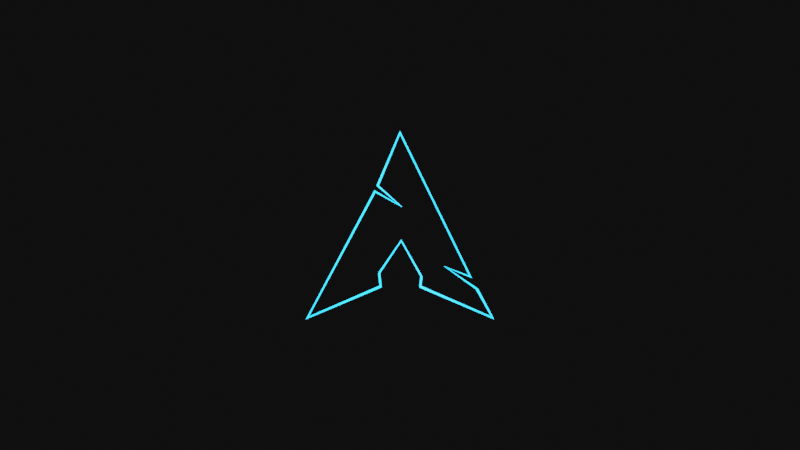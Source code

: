 # Source: arch.blend  (saved by Blender 2.93.20; exported with 4.5.12 LTS)
import bpy
from mathutils import Matrix  # noqa: F401  (used for matrix-valued properties, if any)

bpy.ops.wm.read_factory_settings(use_empty=True)
scene = bpy.context.scene
scene.name = 'Scene'

# ---- materials (node trees are filled in below, after node groups)
mat_arch_color = bpy.data.materials.new('arch_color')
mat_arch_color.use_transparent_shadow = False

# ---- node groups
ng_auto_smooth = bpy.data.node_groups.new('Auto Smooth', 'GeometryNodeTree')
_s = ng_auto_smooth.interface.new_socket(name='Geometry', in_out='OUTPUT', socket_type='NodeSocketGeometry')
_s = ng_auto_smooth.interface.new_socket(name='Geometry', in_out='INPUT', socket_type='NodeSocketGeometry')
_s = ng_auto_smooth.interface.new_socket(name='Angle', in_out='INPUT', socket_type='NodeSocketFloat')
_s.subtype = 'ANGLE'
_s.min_value = 0.0
_s.max_value = 3.142
ng_auto_smooth.is_modifier = True
_N = ng_auto_smooth.nodes; _L = ng_auto_smooth.links
n0 = _N.new('NodeGroupOutput'); n0.name = 'Group Output'; n0.location = (480, -100)
n1 = _N.new('NodeGroupInput'); n1.name = 'Group Input'; n1.location = (-420, -300)
n2 = _N.new('NodeGroupInput'); n2.name = 'Group Input.001'; n2.location = (-60, -100)
n3 = _N.new('GeometryNodeSetShadeSmooth'); n3.name = 'Set Shade Smooth'; n3.location = (120, -100)
n3.domain = 'EDGE'
n4 = _N.new('GeometryNodeSetShadeSmooth'); n4.name = 'Set Shade Smooth.001'; n4.location = (300, -100)
n5 = _N.new('GeometryNodeInputMeshEdgeAngle'); n5.name = 'Edge Angle'; n5.location = (-420, -220)
n6 = _N.new('GeometryNodeInputEdgeSmooth'); n6.name = 'Is Edge Smooth'; n6.location = (-60, -160)
n7 = _N.new('GeometryNodeInputShadeSmooth'); n7.name = 'Is Face Smooth'; n7.location = (-240, -340)
n8 = _N.new('FunctionNodeBooleanMath'); n8.name = 'Boolean Math'; n8.location = (-60, -220)
n9 = _N.new('FunctionNodeCompare'); n9.name = 'Compare'; n9.location = (-240, -180)
n9.operation = 'LESS_EQUAL'
_L.new(n5.outputs[0], n9.inputs[0])
_L.new(n4.outputs[0], n0.inputs[0])
_L.new(n1.outputs[1], n9.inputs[1])
_L.new(n9.outputs[0], n8.inputs[0])
_L.new(n7.outputs[0], n8.inputs[1])
_L.new(n2.outputs[0], n3.inputs[0])
_L.new(n6.outputs[0], n3.inputs[1])
_L.new(n3.outputs[0], n4.inputs[0])
_L.new(n8.outputs[0], n3.inputs[2])
n0.is_active_output = True

# ---- material node trees
mat_arch_color.use_nodes = True; mat_arch_color.node_tree.nodes.clear()
_N = mat_arch_color.node_tree.nodes; _L = mat_arch_color.node_tree.links
n0 = _N.new('ShaderNodeOutputMaterial'); n0.name = 'Material Output'; n0.location = (300, 300)
n1 = _N.new('ShaderNodeRGB'); n1.name = 'RGB'; n1.location = (-500, 300)
n1.outputs[0].default_value = (0.008568, 0.2918, 0.6376, 1.0)
n2 = _N.new('ShaderNodeBsdfPrincipled'); n2.name = 'Principled BSDF'; n2.location = (10, 300)
n2.distribution = 'GGX'
n2.subsurface_method = 'BURLEY'
n2.inputs[0].default_value = (0.0, 0.0, 0.0, 1.0)
n2.inputs[3].default_value = 1.45
n2.inputs[28].default_value = 10.0
_L.new(n2.outputs[0], n0.inputs[0])
_L.new(n1.outputs[0], n2.inputs[27])
n0.is_active_output = True

# ---- world
world_world = bpy.data.worlds.new('World'); scene.world = world_world
world_world.use_nodes = True; world_world.node_tree.nodes.clear()
_N = world_world.node_tree.nodes; _L = world_world.node_tree.links
n0 = _N.new('ShaderNodeOutputWorld'); n0.name = 'World Output'; n0.location = (300, 300)
n1 = _N.new('ShaderNodeBackground'); n1.name = 'Background'; n1.location = (10, 300)
n1.inputs[0].default_value = (0.004777, 0.004777, 0.004777, 1.0)
_L.new(n1.outputs[0], n0.inputs[0])
n0.is_active_output = True
world_world.color = (0.05088, 0.05088, 0.05088)
world_world.use_sun_shadow = False
world_world.sun_shadow_jitter_overblur = 0.0

# ---- cameras
cam_camera = bpy.data.cameras.new('Camera')

# ---- meshes
me_arch_logo = bpy.data.meshes.new('arch-logo')
me_arch_logo.from_pydata([(0.2428, -0.2243, 0.05768), (0.4154, -0.3434, 0.05768), (0.5, -0.5, 0.05768), (0.1152, -0.2768, 0.05768), (-0.1114, -0.2576, 0.05768), (-0.1355, 0.1832, 0.05768), (0.007285, 0.1016, 0.05768), (-0.121, 0.2136, 0.05768), (0.006533, -0.08332, -0.05768), (-0.1114, -0.2576, -0.05768), (-0.1116, -0.2627, -0.05768), (-0.5, -0.5, -0.05768), (-0.1355, 0.1832, -0.05768), (0.3805, -0.2785, -0.05768), (0.3805, -0.2785, 0.05768), (0.2428, -0.2243, -0.05768), (0.4154, -0.3434, -0.05768), (0.5, -0.5, -0.05768), (0.1088, -0.3313, -0.05768), (0.1088, -0.3313, 0.05768), (0.1152, -0.2768, -0.05768), (0.006533, -0.08332, 0.05768), (-0.1116, -0.2627, 0.05768), (-0.1041, -0.3306, -0.05768), (-0.1041, -0.3306, 0.05768), (-0.5, -0.5, 0.05768), (0.007285, 0.1016, -0.05768), (-0.121, 0.2136, -0.05768), (-4.885e-05, 0.5, -0.05768), (-4.885e-05, 0.5, 0.05768)], [], [(25, 24, 22, 4, 21, 3, 19, 2, 1, 0, 14, 29, 7, 6, 5), (14, 0, 15, 13), (0, 1, 16, 15), (1, 2, 17, 16), (2, 19, 18, 17), (19, 3, 20, 18), (3, 21, 8, 20), (21, 4, 9, 8), (4, 22, 10, 9), (22, 24, 23, 10), (24, 25, 11, 23), (25, 5, 12, 11), (5, 6, 26, 12), (6, 7, 27, 26), (7, 29, 28, 27), (29, 14, 13, 28), (15, 16, 17, 18, 20, 8, 9, 10, 23, 11, 12, 26, 27, 28, 13)])
me_arch_logo.polygons.foreach_set('use_smooth', [True] * 17)
_k = set([(0, 1), (0, 14), (0, 15), (1, 2), (1, 16), (2, 17), (2, 19), (3, 19), (3, 20), (3, 21), (4, 9), (4, 21), (4, 22), (5, 6), (5, 12), (5, 25), (6, 7), (6, 26), (7, 27), (7, 29), (8, 9), (8, 20), (8, 21), (9, 10), (10, 22), (10, 23), (11, 12), (11, 23), (11, 25), (12, 26), (13, 14), (13, 15), (13, 28), (14, 29), (15, 16), (16, 17), (17, 18), (18, 19), (18, 20), (22, 24), (23, 24), (24, 25), (26, 27), (27, 28), (28, 29)])
me_arch_logo.attributes.new('sharp_edge', 'BOOLEAN', 'EDGE').data.foreach_set('value', [ (min(e.vertices), max(e.vertices)) in _k for e in me_arch_logo.edges])
_k = {(7, 29): 1.0, (6, 7): 1.0, (5, 25): 1.0, (4, 21): 1.0, (3, 21): 1.0, (5, 6): 1.0, (0, 14): 1.0, (4, 22): 1.0, (3, 19): 1.0, (2, 19): 1.0, (13, 28): 1.0, (12, 26): 1.0, (8, 20): 1.0, (0, 1): 1.0, (11, 23): 1.0, (10, 23): 1.0, (1, 2): 1.0, (0, 15): 1.0, (1, 16): 1.0, (2, 17): 1.0, (3, 20): 1.0, (11, 12): 1.0, (8, 21): 1.0, (4, 9): 1.0, (10, 22): 1.0, (11, 25): 1.0, (8, 9): 1.0, (5, 12): 1.0, (6, 26): 1.0, (7, 27): 1.0, (28, 29): 1.0, (9, 10): 1.0, (13, 14): 1.0, (13, 15): 1.0, (15, 16): 1.0, (16, 17): 1.0, (18, 19): 1.0, (17, 18): 1.0, (18, 20): 1.0, (22, 24): 1.0, (23, 24): 1.0, (24, 25): 1.0, (26, 27): 1.0, (27, 28): 1.0, (14, 29): 1.0}
me_arch_logo.attributes.new('crease_edge', 'FLOAT', 'EDGE').data.foreach_set('value', [_k.get((min(e.vertices), max(e.vertices)), 0.0) for e in me_arch_logo.edges])
_uv = me_arch_logo.uv_layers.new(name='UVMap')
_uv.uv.foreach_set('vector', [0.6667, 0.0, 0.6, 0.0, 0.5333, 0.0, 0.4667, 0.0, 0.4, 0.0, 0.3333, 0.0, 0.2667, 0.0, 0.2, 0.0, 0.1333, 0.0, 0.06667, 0.0, 0.0, 0.0, 0.9333, 0.0, 0.8667, 0.0, 0.8, 0.0, 0.7333, 0.0, 0.0, 1.0, 0.0625, 1.0, 0.0625, 0.0, 0.0, 0.0, 0.0625, 1.0, 0.125, 1.0, 0.125, 0.0, 0.0625, 0.0, 0.125, 1.0, 0.1875, 1.0, 0.1875, 0.0, 0.125, 0.0, 0.1875, 1.0, 0.25, 1.0, 0.25, 0.0, 0.1875, 0.0, 0.25, 1.0, 0.3125, 1.0, 0.3125, 0.0, 0.25, 0.0, 0.3125, 1.0, 0.375, 1.0, 0.375, 0.0, 0.3125, 0.0, 0.375, 1.0, 0.4375, 1.0, 0.4375, 0.0, 0.375, 0.0, 0.4375, 1.0, 0.5, 1.0, 0.5, 0.0, 0.4375, 0.0, 0.5, 1.0, 0.5625, 1.0, 0.5625, 0.0, 0.5, 0.0, 0.5625, 1.0, 0.625, 1.0, 0.625, 0.0, 0.5625, 0.0, 0.625, 1.0, 0.6875, 1.0, 0.6875, 0.0, 0.625, 0.0, 0.6875, 1.0, 0.75, 1.0, 0.75, 0.0, 0.6875, 0.0, 0.75, 1.0, 0.8125, 1.0, 0.8125, 0.0, 0.75, 0.0, 0.8125, 1.0, 0.875, 1.0, 0.875, 0.0, 0.8125, 0.0, 0.9375, 1.0, 1.0, 1.0, 1.0, 0.0, 0.9375, 0.0, 0.06667, 0.0, 0.1333, 0.0, 0.2, 0.0, 0.2667, 0.0, 0.3333, 0.0, 0.4, 0.0, 0.4667, 0.0, 0.5333, 0.0, 0.6, 0.0, 0.6667, 0.0, 0.7333, 0.0, 0.8, 0.0, 0.8667, 0.0, 1.0, 0.0, 0.0, 0.0])
me_arch_logo.materials.append(mat_arch_color)
me_arch_logo.use_remesh_fix_poles = True
me_arch_logo.use_remesh_preserve_attributes = False
me_arch_logo.update()

# ---- objects
ob_camera = bpy.data.objects.new('Camera', cam_camera)
ob_arch_logo = bpy.data.objects.new('arch-logo', me_arch_logo)

# ---- transforms, parenting, visibility, modifiers, constraints
ob_camera.location = (0.0, -6.0, 0.0)
ob_camera.rotation_euler = (1.571, -0.0, -0.0)
ob_camera.lock_location = (True, False, True)
ob_arch_logo.location = (0.0, 0.0, 0.0)
ob_arch_logo.rotation_euler = (1.571, 2.22e-16, 2.22e-16)
_m = ob_arch_logo.modifiers.new('Wireframe', 'WIREFRAME')
_m.thickness = 0.01
_m.use_even_offset = False
_m = ob_arch_logo.modifiers.new('Auto Smooth', 'NODES')
_m.node_group = ng_auto_smooth
_gi = [s.identifier for s in ng_auto_smooth.interface.items_tree if s.item_type == 'SOCKET' and s.in_out == 'INPUT']
_m[_gi[1]] = 1.047  # Angle

# ---- collection membership
scene.collection.objects.link(ob_camera)
scene.collection.objects.link(ob_arch_logo)

# ---- scene / render settings (as saved in the file)
scene.camera = ob_camera
scene.frame_start = 1; scene.frame_end = 180; scene.frame_set(1)
scene.render.engine = 'BLENDER_EEVEE_NEXT'
scene.render.image_settings.color_mode = 'RGB'
scene.render.image_settings.color_depth = '16'
scene.render.image_settings.compression = 0
scene.render.fps = 60
scene.cycles.use_denoising = False
scene.cycles.samples = 128
scene.cycles.sampling_pattern = 'TABULATED_SOBOL'
scene.cycles.use_adaptive_sampling = False
scene.cycles.use_light_tree = False
scene.view_settings.view_transform = 'Filmic'
bpy.context.view_layer.update()

# ---- added for rendering (the .blend has no usable light): sun
light_auto_sun = bpy.data.lights.new('AutoSun', 'SUN')
light_auto_sun.energy = 3.0
light_auto_sun.angle = 0.0523599
ob_auto_sun = bpy.data.objects.new('AutoSun', light_auto_sun)
scene.collection.objects.link(ob_auto_sun)
ob_auto_sun.rotation_euler = (0.872665, 0.174533, 0.523599)
bpy.context.view_layer.update()
